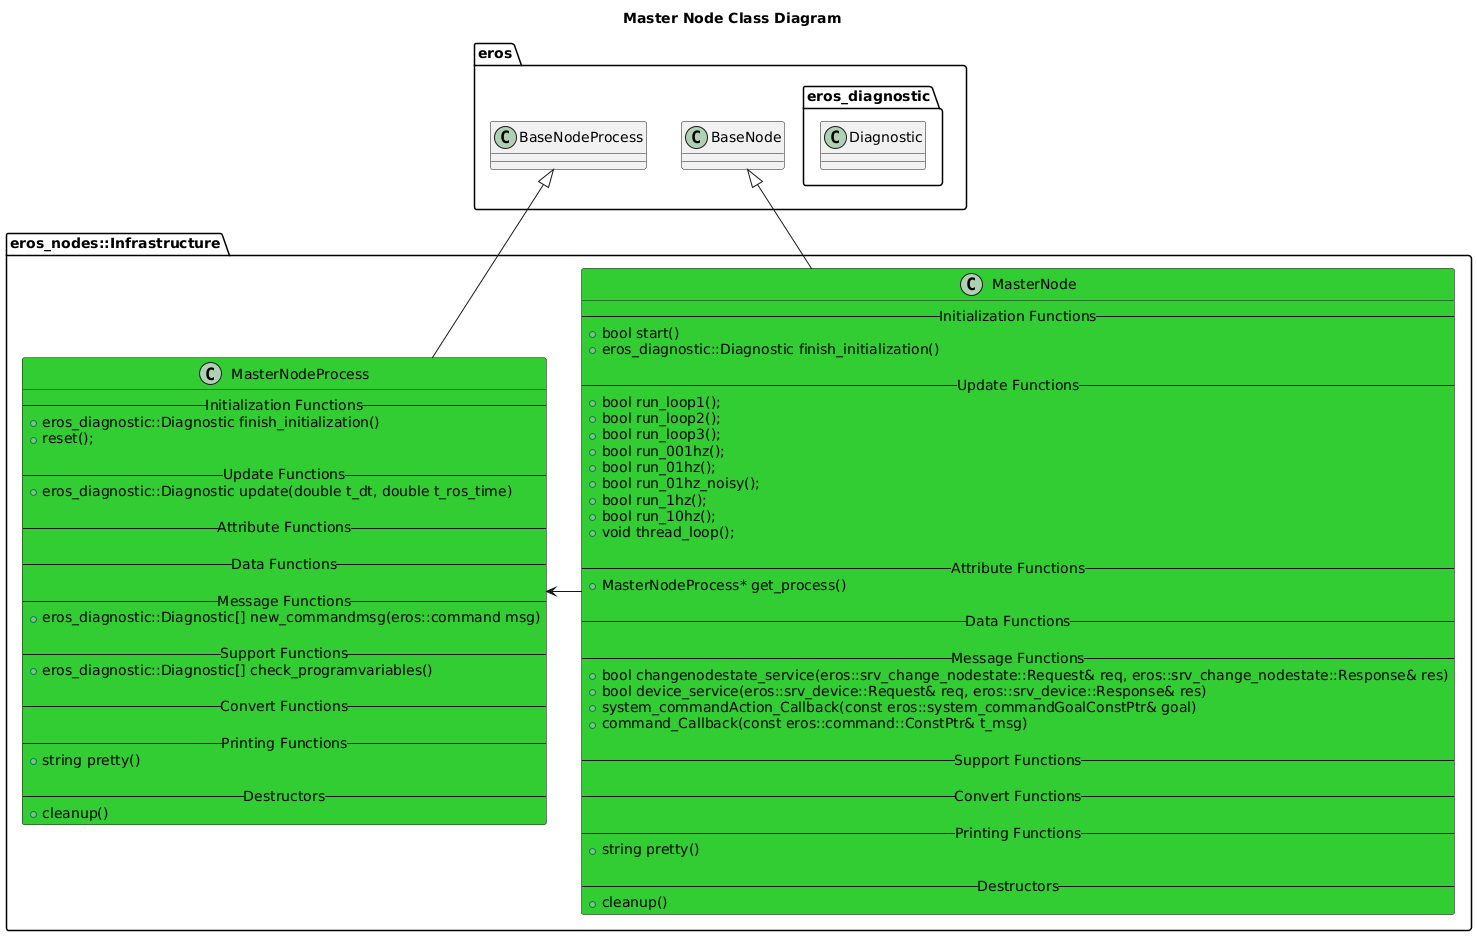

The diagram above was rendered by PlantUML. Its source (embedded in the PNG):
@startuml
title Master Node Class Diagram
package eros {
    class BaseNode
    class BaseNodeProcess
    namespace eros_diagnostic {
        class Diagnostic
    }
}
namespace eros_nodes::Infrastructure {
    class MasterNode #LimeGreen {
        -- Initialization Functions --
        +bool start()
        +eros_diagnostic::Diagnostic finish_initialization()

        -- Update Functions --
        +bool run_loop1();
        +bool run_loop2();
        +bool run_loop3();
        +bool run_001hz();
        +bool run_01hz();
        +bool run_01hz_noisy();
        +bool run_1hz();
        +bool run_10hz();
        +void thread_loop();

        -- Attribute Functions --
        +MasterNodeProcess* get_process()

        -- Data Functions --

        -- Message Functions --
        +bool changenodestate_service(eros::srv_change_nodestate::Request& req, eros::srv_change_nodestate::Response& res)
        +bool device_service(eros::srv_device::Request& req, eros::srv_device::Response& res)
        +system_commandAction_Callback(const eros::system_commandGoalConstPtr& goal)
        +command_Callback(const eros::command::ConstPtr& t_msg)

        -- Support Functions --

        -- Convert Functions --
        
        -- Printing Functions --
        +string pretty()

        -- Destructors --
        +cleanup()
    }
    class MasterNodeProcess #LimeGreen {
        -- Initialization Functions --
        +eros_diagnostic::Diagnostic finish_initialization()
        +reset();

        -- Update Functions --
        +eros_diagnostic::Diagnostic update(double t_dt, double t_ros_time)

        -- Attribute Functions --

        -- Data Functions --

        -- Message Functions --
        +eros_diagnostic::Diagnostic[] new_commandmsg(eros::command msg)

        -- Support Functions --
        +eros_diagnostic::Diagnostic[] check_programvariables()

        -- Convert Functions --
        
        -- Printing Functions --
        +string pretty()

        -- Destructors --
        +cleanup()
    }

    BaseNode <|-- MasterNode
    BaseNodeProcess <|-- MasterNodeProcess
    MasterNode -> MasterNodeProcess 
}

@enduml